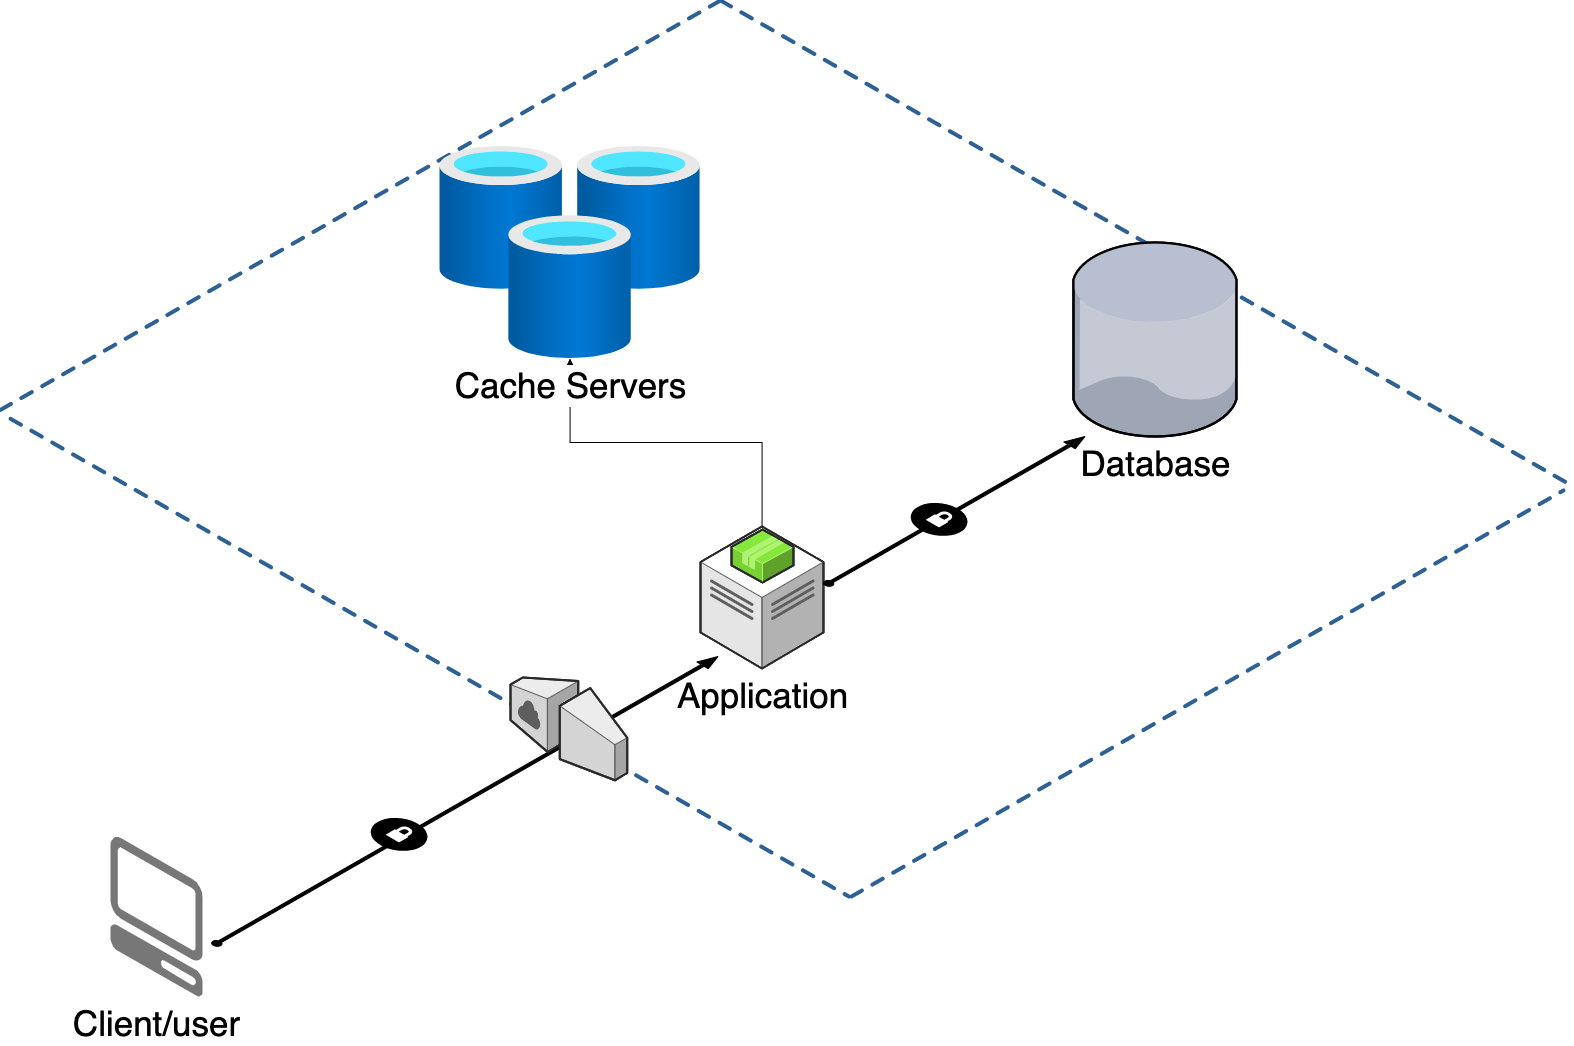

The diagram above was exported from draw.io. Its source (the exported page's mxGraphModel, read from the mxfile embedded in the PNG):
<mxGraphModel dx="2636" dy="1944" grid="1" gridSize="10" guides="1" tooltips="1" connect="1" arrows="1" fold="1" page="1" pageScale="1" pageWidth="850" pageHeight="1100" background="none" math="0" shadow="0">
  <root>
    <mxCell id="0" />
    <mxCell id="1" parent="0" />
    <mxCell id="UCw7NvU8KbZlmIaSh760-7" style="edgeStyle=orthogonalEdgeStyle;rounded=0;orthogonalLoop=1;jettySize=auto;html=1;fontSize=35;" edge="1" parent="1" source="1a8abee3a6cfdf20-22" target="UCw7NvU8KbZlmIaSh760-1">
      <mxGeometry relative="1" as="geometry" />
    </mxCell>
    <mxCell id="1a8abee3a6cfdf20-22" value="&lt;font style=&quot;font-size: 35px;&quot;&gt;Application&lt;/font&gt;" style="verticalLabelPosition=bottom;html=1;verticalAlign=top;strokeWidth=1;dashed=0;shape=mxgraph.aws3d.dataCenter;fillColor=#ffffff;strokeColor=#5E5E5E;aspect=fixed;rounded=1;shadow=0;comic=0;fontSize=12" parent="1" vertex="1">
      <mxGeometry x="820" y="1090" width="123" height="142" as="geometry" />
    </mxCell>
    <mxCell id="1a8abee3a6cfdf20-23" value="" style="verticalLabelPosition=bottom;html=1;verticalAlign=top;strokeWidth=1;dashed=0;shape=mxgraph.aws3d.application2;fillColor=#86E83A;strokeColor=#B0F373;aspect=fixed;rounded=1;shadow=0;comic=0;fontSize=12" parent="1" vertex="1">
      <mxGeometry x="851" y="1093" width="62" height="53" as="geometry" />
    </mxCell>
    <mxCell id="1a8abee3a6cfdf20-34" value="" style="verticalLabelPosition=bottom;html=1;verticalAlign=top;strokeWidth=1;dashed=0;shape=mxgraph.aws3d.arrowSW;fillColor=#000000;aspect=fixed;rounded=1;shadow=0;comic=0;fontFamily=Verdana;fontSize=12;direction=west;" parent="1" vertex="1">
      <mxGeometry x="331.2" y="1220" width="506.28" height="289.5" as="geometry" />
    </mxCell>
    <mxCell id="d5ac148becb70bc-8" value="" style="verticalLabelPosition=bottom;html=1;verticalAlign=top;strokeWidth=1;dashed=0;shape=mxgraph.aws3d.dashedArrowlessEdge;aspect=fixed;rounded=1;shadow=0;comic=0;fontFamily=Verdana;fontSize=12" parent="1" vertex="1">
      <mxGeometry x="840" y="564" width="852.88" height="486" as="geometry" />
    </mxCell>
    <mxCell id="d5ac148becb70bc-9" value="" style="verticalLabelPosition=bottom;html=1;verticalAlign=top;strokeWidth=1;dashed=0;shape=mxgraph.aws3d.dashedArrowlessEdge;aspect=fixed;rounded=1;shadow=0;comic=0;fontFamily=Verdana;fontSize=12" parent="1" vertex="1">
      <mxGeometry x="130" y="982.3" width="838.32" height="477.7" as="geometry" />
    </mxCell>
    <mxCell id="d5ac148becb70bc-10" value="" style="verticalLabelPosition=bottom;html=1;verticalAlign=top;strokeWidth=1;dashed=0;shape=mxgraph.aws3d.dashedArrowlessEdge;fillColor=#000000;aspect=fixed;rounded=1;shadow=0;comic=0;fontFamily=Verdana;fontSize=12;fontColor=#000000;flipV=1;" parent="1" vertex="1">
      <mxGeometry x="120" y="564" width="720" height="409.35" as="geometry" />
    </mxCell>
    <mxCell id="d5ac148becb70bc-12" value="" style="verticalLabelPosition=bottom;html=1;verticalAlign=top;strokeWidth=1;dashed=0;shape=mxgraph.aws3d.dashedArrowlessEdge;aspect=fixed;rounded=1;shadow=0;comic=0;fontFamily=Verdana;fontSize=12;flipV=1;" parent="1" vertex="1">
      <mxGeometry x="971" y="1053.96" width="712" height="406.04" as="geometry" />
    </mxCell>
    <mxCell id="1a8abee3a6cfdf20-2" value="" style="verticalLabelPosition=bottom;html=1;verticalAlign=top;strokeWidth=1;dashed=0;shape=mxgraph.aws3d.secureConnection;fillColor=#000000;strokeColor=#ffffff;aspect=fixed;rounded=1;shadow=0;comic=0;fontSize=12" parent="1" vertex="1">
      <mxGeometry x="490" y="1381" width="56.99999999999999" height="34" as="geometry" />
    </mxCell>
    <mxCell id="UCw7NvU8KbZlmIaSh760-1" value="&lt;font style=&quot;font-size: 35px;&quot;&gt;Cache Servers&lt;/font&gt;" style="aspect=fixed;html=1;points=[];align=center;image;fontSize=12;image=img/lib/azure2/databases/Cache_Redis.svg;" vertex="1" parent="1">
      <mxGeometry x="559.08" y="710" width="260.92" height="212" as="geometry" />
    </mxCell>
    <mxCell id="UCw7NvU8KbZlmIaSh760-2" value="Client/user" style="verticalLabelPosition=bottom;html=1;verticalAlign=top;strokeWidth=1;align=center;outlineConnect=0;dashed=0;outlineConnect=0;shape=mxgraph.aws3d.client;aspect=fixed;strokeColor=none;fillColor=#777777;fontSize=35;" vertex="1" parent="1">
      <mxGeometry x="230" y="1400" width="92.31" height="160" as="geometry" />
    </mxCell>
    <mxCell id="UCw7NvU8KbZlmIaSh760-3" value="" style="verticalLabelPosition=bottom;html=1;verticalAlign=top;strokeWidth=1;dashed=0;shape=mxgraph.aws3d.internetGateway;fillColor=#ECECEC;strokeColor=#5E5E5E;aspect=fixed;rounded=1;shadow=0;comic=0;fontSize=12;flipH=1;flipV=0;" vertex="1" parent="1">
      <mxGeometry x="630" y="1241" width="116.7" height="102.8" as="geometry" />
    </mxCell>
    <mxCell id="UCw7NvU8KbZlmIaSh760-4" value="Database" style="verticalLabelPosition=bottom;sketch=0;aspect=fixed;html=1;verticalAlign=top;strokeColor=none;align=center;outlineConnect=0;shape=mxgraph.citrix.database;fontSize=35;" vertex="1" parent="1">
      <mxGeometry x="1192.76" y="806" width="164.9" height="194" as="geometry" />
    </mxCell>
    <mxCell id="UCw7NvU8KbZlmIaSh760-5" value="" style="verticalLabelPosition=bottom;html=1;verticalAlign=top;strokeWidth=1;dashed=0;shape=mxgraph.aws3d.arrowSW;fillColor=#000000;aspect=fixed;rounded=1;shadow=0;comic=0;fontFamily=Verdana;fontSize=12;direction=west;" vertex="1" parent="1">
      <mxGeometry x="943" y="1000" width="261.44" height="149.5" as="geometry" />
    </mxCell>
    <mxCell id="UCw7NvU8KbZlmIaSh760-6" value="" style="verticalLabelPosition=bottom;html=1;verticalAlign=top;strokeWidth=1;dashed=0;shape=mxgraph.aws3d.secureConnection;fillColor=#000000;strokeColor=#ffffff;aspect=fixed;rounded=1;shadow=0;comic=0;fontSize=12" vertex="1" parent="1">
      <mxGeometry x="1030" y="1066" width="56.99999999999999" height="34" as="geometry" />
    </mxCell>
  </root>
</mxGraphModel>